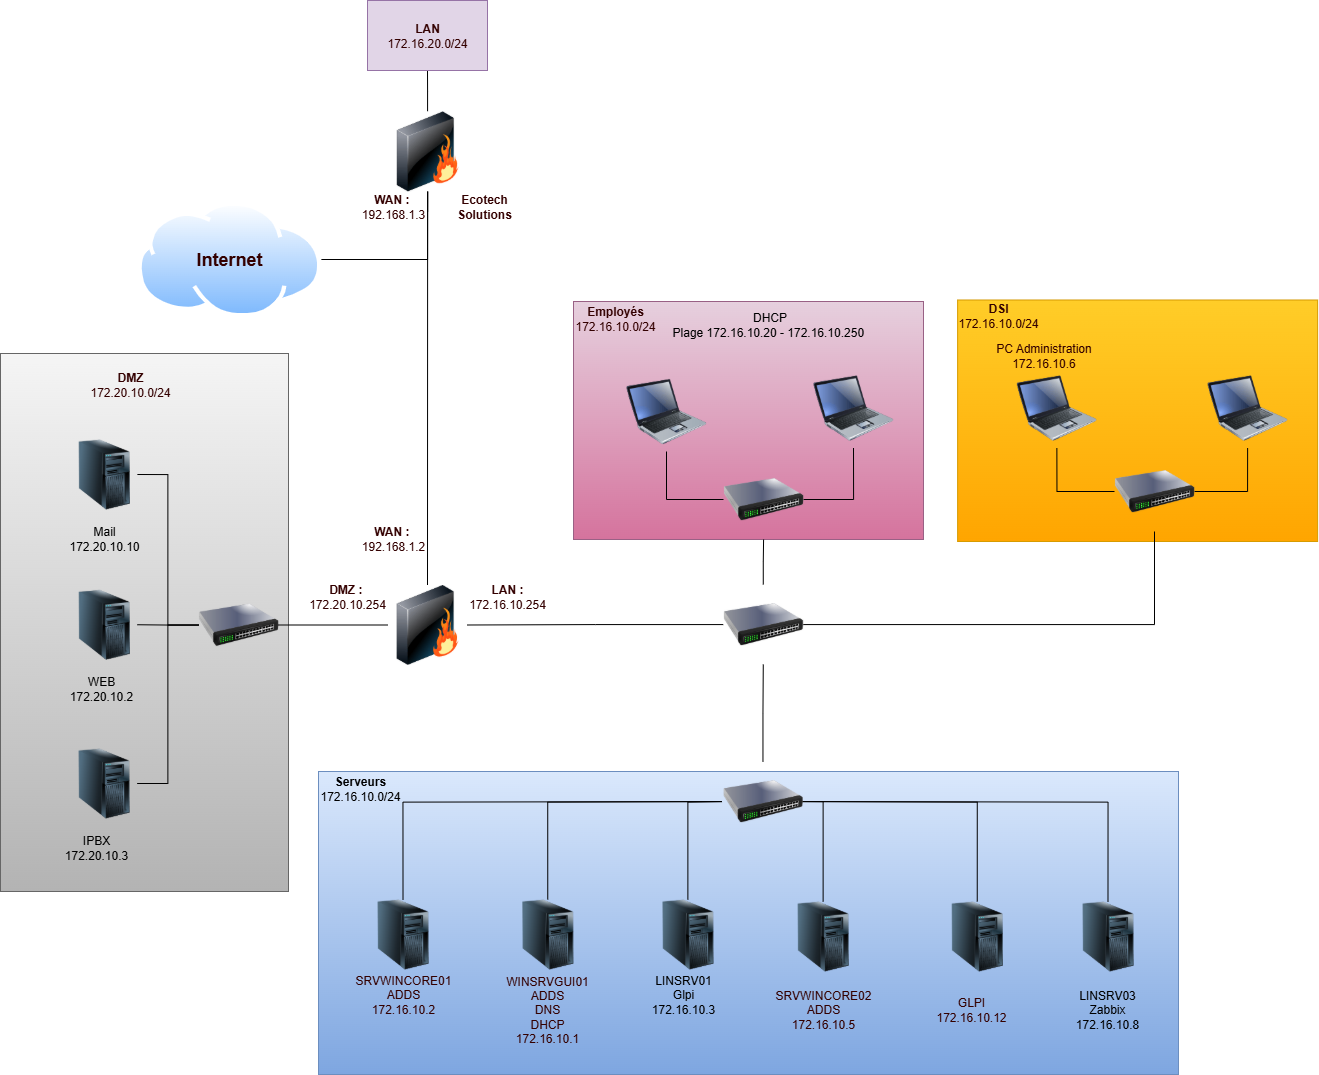

The diagram above was exported from draw.io. Its source (the exported page's mxGraphModel, read from the mxfile embedded in the PNG):
<mxGraphModel dx="2430" dy="1980" grid="1" gridSize="10" guides="1" tooltips="1" connect="1" arrows="1" fold="1" page="1" pageScale="1" pageWidth="827" pageHeight="1169" background="none" math="0" shadow="0">
  <root>
    <mxCell id="0" />
    <mxCell id="1" parent="0" />
    <mxCell id="KLXrmqY02s_AY2UNdJyc-41" value="" style="whiteSpace=wrap;html=1;fillColor=#ffcd28;strokeColor=#d79b00;gradientColor=light-dark(#ffa500, #ffb62f);" parent="1" vertex="1">
      <mxGeometry x="929.12" y="108.5" width="360" height="241.5" as="geometry" />
    </mxCell>
    <mxCell id="KLXrmqY02s_AY2UNdJyc-10" value="" style="whiteSpace=wrap;html=1;fillColor=#f5f5f5;strokeColor=#666666;gradientColor=#b3b3b3;" parent="1" vertex="1">
      <mxGeometry x="-28" y="162" width="288" height="538" as="geometry" />
    </mxCell>
    <mxCell id="KLXrmqY02s_AY2UNdJyc-8" value="" style="whiteSpace=wrap;html=1;fillColor=#dae8fc;strokeColor=#6c8ebf;gradientColor=#7ea6e0;" parent="1" vertex="1">
      <mxGeometry x="290" y="580" width="860" height="303" as="geometry" />
    </mxCell>
    <mxCell id="KLXrmqY02s_AY2UNdJyc-6" value="" style="whiteSpace=wrap;html=1;fillColor=#e6d0de;strokeColor=#996185;gradientColor=#d5739d;" parent="1" vertex="1">
      <mxGeometry x="545" y="110" width="350" height="238" as="geometry" />
    </mxCell>
    <mxCell id="knXX4pM0obj0YQFiCbRJ-9" value="Serveurs&lt;div&gt;&lt;span style=&quot;font-weight: normal;&quot;&gt;172.16.10.0/24&lt;/span&gt;&lt;/div&gt;" style="text;strokeColor=none;align=center;fillColor=none;html=1;verticalAlign=middle;whiteSpace=wrap;rounded=0;fontStyle=1" parent="1" vertex="1">
      <mxGeometry x="286.5" y="582" width="90" height="30" as="geometry" />
    </mxCell>
    <mxCell id="DMSO7XMmkQEsV05gbGDc-14" value="" style="edgeStyle=elbowEdgeStyle;html=1;elbow=horizontal;rounded=0;endArrow=none;labelBackgroundColor=none;fontColor=default;strokeColor=#0B4D6A;" parent="1" edge="1">
      <mxGeometry relative="1" as="geometry">
        <mxPoint x="176" y="244" as="targetPoint" />
        <mxPoint x="176" y="244" as="sourcePoint" />
      </mxGeometry>
    </mxCell>
    <mxCell id="KLXrmqY02s_AY2UNdJyc-22" value="&lt;div&gt;WINSRVGUI01&lt;/div&gt;ADDS&lt;div&gt;DNS&lt;/div&gt;&lt;div&gt;DHCP&lt;/div&gt;&lt;div&gt;172.16.10.1&lt;/div&gt;" style="text;strokeColor=none;align=center;fillColor=none;html=1;verticalAlign=middle;whiteSpace=wrap;rounded=0;fontColor=#330000;" parent="1" vertex="1">
      <mxGeometry x="489.25" y="788" width="60" height="60" as="geometry" />
    </mxCell>
    <mxCell id="KLXrmqY02s_AY2UNdJyc-7" value="&lt;b&gt;Employés&lt;/b&gt;&lt;div&gt;172.16.10.0/24&lt;/div&gt;" style="text;strokeColor=none;align=center;fillColor=none;html=1;verticalAlign=middle;whiteSpace=wrap;rounded=0;fontColor=#330000;" parent="1" vertex="1">
      <mxGeometry x="557" y="111.5" width="60" height="30" as="geometry" />
    </mxCell>
    <mxCell id="KLXrmqY02s_AY2UNdJyc-11" value="&lt;b&gt;DMZ&lt;/b&gt;&lt;div&gt;172.20.10.0/24&lt;/div&gt;" style="text;strokeColor=none;align=center;fillColor=none;html=1;verticalAlign=middle;whiteSpace=wrap;rounded=0;fontColor=#330000;" parent="1" vertex="1">
      <mxGeometry x="72" y="178" width="60" height="30" as="geometry" />
    </mxCell>
    <mxCell id="KLXrmqY02s_AY2UNdJyc-13" value="PC Administration&lt;div&gt;172.16.10.6&lt;/div&gt;" style="text;strokeColor=none;align=center;fillColor=none;html=1;verticalAlign=middle;whiteSpace=wrap;rounded=0;fontColor=#330000;" parent="1" vertex="1">
      <mxGeometry x="965.12" y="148.5" width="101" height="30" as="geometry" />
    </mxCell>
    <mxCell id="DMSO7XMmkQEsV05gbGDc-28" value="" style="image;html=1;image=img/lib/clip_art/networking/Firewall_128x128.png;imageBorder=none;imageBackground=light-dark(#FFFFFF,#FF9933);" parent="1" vertex="1">
      <mxGeometry x="359" y="393.5" width="80" height="80" as="geometry" />
    </mxCell>
    <mxCell id="KLXrmqY02s_AY2UNdJyc-25" value="SRVWINCORE01&lt;div&gt;ADDS&lt;/div&gt;&lt;div&gt;172.16.10.2&lt;/div&gt;" style="text;strokeColor=none;align=center;fillColor=none;html=1;verticalAlign=middle;whiteSpace=wrap;rounded=0;fontColor=#330000;" parent="1" vertex="1">
      <mxGeometry x="344.5" y="788" width="60" height="30" as="geometry" />
    </mxCell>
    <mxCell id="knXX4pM0obj0YQFiCbRJ-13" value="&lt;div&gt;LINSRV01&lt;/div&gt;Glpi&lt;div&gt;172.16.10.3&lt;/div&gt;" style="text;strokeColor=none;align=center;fillColor=none;html=1;verticalAlign=middle;whiteSpace=wrap;rounded=0;" parent="1" vertex="1">
      <mxGeometry x="625" y="788" width="60" height="30" as="geometry" />
    </mxCell>
    <mxCell id="KLXrmqY02s_AY2UNdJyc-27" value="SRVWINCORE02&lt;div&gt;ADDS&lt;/div&gt;&lt;div&gt;172.16.10.5&lt;/div&gt;" style="text;strokeColor=none;align=center;fillColor=none;html=1;verticalAlign=middle;whiteSpace=wrap;rounded=0;fontColor=#330000;" parent="1" vertex="1">
      <mxGeometry x="764.6199999999999" y="803" width="60" height="30" as="geometry" />
    </mxCell>
    <mxCell id="knXX4pM0obj0YQFiCbRJ-17" value="WEB&lt;div&gt;172.20.10.2&lt;/div&gt;" style="text;strokeColor=none;align=center;fillColor=none;html=1;verticalAlign=middle;whiteSpace=wrap;rounded=0;" parent="1" vertex="1">
      <mxGeometry x="42.629999999999995" y="481.75" width="60" height="30" as="geometry" />
    </mxCell>
    <mxCell id="knXX4pM0obj0YQFiCbRJ-18" value="IPBX&lt;div&gt;172.20.10.3&lt;/div&gt;" style="text;strokeColor=none;align=center;fillColor=none;html=1;verticalAlign=middle;whiteSpace=wrap;rounded=0;" parent="1" vertex="1">
      <mxGeometry x="38.260000000000005" y="641" width="60" height="30" as="geometry" />
    </mxCell>
    <mxCell id="knXX4pM0obj0YQFiCbRJ-20" value="&lt;div&gt;Mail&lt;/div&gt;&lt;div&gt;172.20.10.10&lt;/div&gt;" style="text;strokeColor=none;align=center;fillColor=none;html=1;verticalAlign=middle;whiteSpace=wrap;rounded=0;" parent="1" vertex="1">
      <mxGeometry x="20.75" y="331.5" width="110" height="30" as="geometry" />
    </mxCell>
    <mxCell id="KLXrmqY02s_AY2UNdJyc-36" value="&lt;b&gt;DMZ :&amp;nbsp;&lt;/b&gt;&lt;div&gt;172.20.10.254&lt;/div&gt;" style="text;strokeColor=none;align=center;fillColor=none;html=1;verticalAlign=middle;whiteSpace=wrap;rounded=0;fontColor=#330000;" parent="1" vertex="1">
      <mxGeometry x="289" y="390" width="60" height="30" as="geometry" />
    </mxCell>
    <mxCell id="KLXrmqY02s_AY2UNdJyc-37" value="&lt;b&gt;WAN :&amp;nbsp;&lt;/b&gt;&lt;div&gt;192.168.1.2&lt;/div&gt;" style="text;strokeColor=none;align=center;fillColor=none;html=1;verticalAlign=middle;whiteSpace=wrap;rounded=0;fontColor=#330000;" parent="1" vertex="1">
      <mxGeometry x="335" y="331.5" width="60" height="30" as="geometry" />
    </mxCell>
    <mxCell id="KLXrmqY02s_AY2UNdJyc-38" style="edgeStyle=none;rounded=0;orthogonalLoop=1;jettySize=auto;html=1;exitX=0.5;exitY=0;exitDx=0;exitDy=0;entryX=0.5;entryY=1;entryDx=0;entryDy=0;strokeColor=light-dark(#000000,#FFFFFF);endArrow=none;startFill=0;" parent="1" source="DMSO7XMmkQEsV05gbGDc-28" target="6XwTecmC9WguflEXOo0B-67" edge="1">
      <mxGeometry relative="1" as="geometry">
        <mxPoint x="399" y="154.93999999999983" as="targetPoint" />
      </mxGeometry>
    </mxCell>
    <mxCell id="DMSO7XMmkQEsV05gbGDc-36" value="&lt;div&gt;LINSRV03&lt;/div&gt;Zabbix&lt;div&gt;172.16.10.8&lt;/div&gt;" style="text;strokeColor=none;align=center;fillColor=none;html=1;verticalAlign=middle;whiteSpace=wrap;rounded=0;" parent="1" vertex="1">
      <mxGeometry x="1049.49" y="803" width="60" height="30" as="geometry" />
    </mxCell>
    <mxCell id="KLXrmqY02s_AY2UNdJyc-40" value="&lt;div&gt;&lt;b&gt;Ecotech Solutions&lt;/b&gt;&lt;/div&gt;" style="text;strokeColor=none;align=center;fillColor=none;html=1;verticalAlign=middle;whiteSpace=wrap;rounded=0;fontColor=#330000;" parent="1" vertex="1">
      <mxGeometry x="426.13" width="60" height="30" as="geometry" />
    </mxCell>
    <mxCell id="KLXrmqY02s_AY2UNdJyc-43" value="&lt;div&gt;&lt;b&gt;DSI&lt;/b&gt;&lt;/div&gt;&lt;div&gt;172.16.10.0/24&lt;/div&gt;" style="text;strokeColor=none;align=center;fillColor=none;html=1;verticalAlign=middle;whiteSpace=wrap;rounded=0;fontColor=#330000;" parent="1" vertex="1">
      <mxGeometry x="930.12" y="109" width="79.88" height="30" as="geometry" />
    </mxCell>
    <mxCell id="KLXrmqY02s_AY2UNdJyc-67" value="&lt;div&gt;&lt;b&gt;LAN :&lt;/b&gt;&lt;/div&gt;172.16.10.254" style="text;strokeColor=none;align=center;fillColor=none;html=1;verticalAlign=middle;whiteSpace=wrap;rounded=0;fontColor=#330000;" parent="1" vertex="1">
      <mxGeometry x="439.13" y="390" width="80" height="30" as="geometry" />
    </mxCell>
    <mxCell id="BuvltBzs99Ln0fURTy55-2" value="&lt;div&gt;GLPI&lt;/div&gt;&lt;div&gt;172.16.10.12&lt;/div&gt;" style="text;strokeColor=none;align=center;fillColor=none;html=1;verticalAlign=middle;whiteSpace=wrap;rounded=0;fontColor=#330000;" parent="1" vertex="1">
      <mxGeometry x="912.5" y="803" width="60" height="30" as="geometry" />
    </mxCell>
    <mxCell id="6XwTecmC9WguflEXOo0B-40" value="" style="edgeStyle=orthogonalEdgeStyle;rounded=0;orthogonalLoop=1;jettySize=auto;html=1;endArrow=none;endFill=0;" edge="1" parent="1" source="GcDVAcKpA0H9h5Mhh4xD-1" target="gq7ziDbiQRn9gY-6pnFD-7">
      <mxGeometry relative="1" as="geometry" />
    </mxCell>
    <mxCell id="6XwTecmC9WguflEXOo0B-41" value="" style="edgeStyle=orthogonalEdgeStyle;rounded=0;orthogonalLoop=1;jettySize=auto;html=1;endArrow=none;endFill=0;" edge="1" parent="1" source="GcDVAcKpA0H9h5Mhh4xD-1" target="6XwTecmC9WguflEXOo0B-30">
      <mxGeometry relative="1" as="geometry" />
    </mxCell>
    <mxCell id="6XwTecmC9WguflEXOo0B-62" value="" style="edgeStyle=orthogonalEdgeStyle;rounded=0;orthogonalLoop=1;jettySize=auto;html=1;entryX=1;entryY=0.5;entryDx=0;entryDy=0;endArrow=none;endFill=0;" edge="1" parent="1" source="GcDVAcKpA0H9h5Mhh4xD-1" target="DMSO7XMmkQEsV05gbGDc-28">
      <mxGeometry relative="1" as="geometry">
        <mxPoint x="560" y="434" as="targetPoint" />
      </mxGeometry>
    </mxCell>
    <mxCell id="GcDVAcKpA0H9h5Mhh4xD-1" value="" style="image;html=1;image=img/lib/clip_art/networking/Switch_128x128.png" vertex="1" parent="1">
      <mxGeometry x="694.75" y="393" width="80" height="80" as="geometry" />
    </mxCell>
    <mxCell id="gq7ziDbiQRn9gY-6pnFD-2" value="" style="image;html=1;image=img/lib/clip_art/computers/Server_Tower_128x128.png" vertex="1" parent="1">
      <mxGeometry x="341.38" y="708" width="66.25" height="70" as="geometry" />
    </mxCell>
    <mxCell id="gq7ziDbiQRn9gY-6pnFD-3" value="" style="image;html=1;image=img/lib/clip_art/computers/Laptop_128x128.png" vertex="1" parent="1">
      <mxGeometry x="598" y="180" width="80" height="80" as="geometry" />
    </mxCell>
    <mxCell id="6XwTecmC9WguflEXOo0B-3" value="" style="image;html=1;image=img/lib/clip_art/computers/Server_Tower_128x128.png" vertex="1" parent="1">
      <mxGeometry x="486.13" y="708" width="66.25" height="70" as="geometry" />
    </mxCell>
    <mxCell id="6XwTecmC9WguflEXOo0B-4" value="" style="image;html=1;image=img/lib/clip_art/computers/Server_Tower_128x128.png" vertex="1" parent="1">
      <mxGeometry x="626.25" y="708" width="66.25" height="70" as="geometry" />
    </mxCell>
    <mxCell id="6XwTecmC9WguflEXOo0B-5" value="" style="image;html=1;image=img/lib/clip_art/computers/Server_Tower_128x128.png" vertex="1" parent="1">
      <mxGeometry x="761.5" y="710" width="66.25" height="70" as="geometry" />
    </mxCell>
    <mxCell id="6XwTecmC9WguflEXOo0B-6" value="" style="image;html=1;image=img/lib/clip_art/computers/Server_Tower_128x128.png" vertex="1" parent="1">
      <mxGeometry x="1046.37" y="710" width="66.25" height="70" as="geometry" />
    </mxCell>
    <mxCell id="6XwTecmC9WguflEXOo0B-7" value="" style="image;html=1;image=img/lib/clip_art/computers/Server_Tower_128x128.png" vertex="1" parent="1">
      <mxGeometry x="915.6199999999999" y="710" width="66.25" height="70" as="geometry" />
    </mxCell>
    <mxCell id="gq7ziDbiQRn9gY-6pnFD-5" value="" style="image;html=1;image=img/lib/clip_art/computers/Laptop_128x128.png" vertex="1" parent="1">
      <mxGeometry x="785" y="176.5" width="80" height="80" as="geometry" />
    </mxCell>
    <mxCell id="6XwTecmC9WguflEXOo0B-19" value="" style="edgeStyle=orthogonalEdgeStyle;rounded=0;orthogonalLoop=1;jettySize=auto;html=1;entryX=0.5;entryY=1;entryDx=0;entryDy=0;endArrow=none;endFill=0;" edge="1" parent="1" source="gq7ziDbiQRn9gY-6pnFD-7" target="gq7ziDbiQRn9gY-6pnFD-3">
      <mxGeometry relative="1" as="geometry">
        <mxPoint x="615" y="308" as="targetPoint" />
      </mxGeometry>
    </mxCell>
    <mxCell id="6XwTecmC9WguflEXOo0B-21" value="" style="edgeStyle=orthogonalEdgeStyle;rounded=0;orthogonalLoop=1;jettySize=auto;html=1;endArrow=none;endFill=0;entryX=0.5;entryY=1;entryDx=0;entryDy=0;" edge="1" parent="1" source="gq7ziDbiQRn9gY-6pnFD-7" target="gq7ziDbiQRn9gY-6pnFD-5">
      <mxGeometry relative="1" as="geometry">
        <mxPoint x="895" y="308" as="targetPoint" />
      </mxGeometry>
    </mxCell>
    <mxCell id="gq7ziDbiQRn9gY-6pnFD-7" value="" style="image;html=1;image=img/lib/clip_art/networking/Switch_128x128.png" vertex="1" parent="1">
      <mxGeometry x="695" y="268" width="80" height="80" as="geometry" />
    </mxCell>
    <mxCell id="6XwTecmC9WguflEXOo0B-15" value="" style="image;html=1;image=img/lib/clip_art/computers/Server_Tower_128x128.png" vertex="1" parent="1">
      <mxGeometry x="42.629999999999995" y="398.25" width="66.25" height="70" as="geometry" />
    </mxCell>
    <mxCell id="6XwTecmC9WguflEXOo0B-16" value="" style="image;html=1;image=img/lib/clip_art/computers/Server_Tower_128x128.png" vertex="1" parent="1">
      <mxGeometry x="42.38000000000001" y="557" width="66.25" height="70" as="geometry" />
    </mxCell>
    <mxCell id="6XwTecmC9WguflEXOo0B-17" value="" style="image;html=1;image=img/lib/clip_art/computers/Server_Tower_128x128.png" vertex="1" parent="1">
      <mxGeometry x="42.620000000000005" y="248" width="66.25" height="70" as="geometry" />
    </mxCell>
    <mxCell id="6XwTecmC9WguflEXOo0B-28" value="" style="edgeStyle=orthogonalEdgeStyle;rounded=0;orthogonalLoop=1;jettySize=auto;html=1;endArrow=none;endFill=0;entryX=0.5;entryY=1;entryDx=0;entryDy=0;" edge="1" source="6XwTecmC9WguflEXOo0B-30" target="6XwTecmC9WguflEXOo0B-29" parent="1">
      <mxGeometry relative="1" as="geometry">
        <mxPoint x="1289.12" y="318" as="targetPoint" />
      </mxGeometry>
    </mxCell>
    <mxCell id="6XwTecmC9WguflEXOo0B-29" value="" style="image;html=1;image=img/lib/clip_art/computers/Laptop_128x128.png" vertex="1" parent="1">
      <mxGeometry x="1179.12" y="176.5" width="80" height="80" as="geometry" />
    </mxCell>
    <mxCell id="6XwTecmC9WguflEXOo0B-30" value="" style="image;html=1;image=img/lib/clip_art/networking/Switch_128x128.png" vertex="1" parent="1">
      <mxGeometry x="1086" y="260" width="80" height="80" as="geometry" />
    </mxCell>
    <mxCell id="6XwTecmC9WguflEXOo0B-31" value="" style="edgeStyle=orthogonalEdgeStyle;rounded=0;orthogonalLoop=1;jettySize=auto;html=1;entryX=0.5;entryY=1;entryDx=0;entryDy=0;endArrow=none;endFill=0;" edge="1" source="6XwTecmC9WguflEXOo0B-30" target="6XwTecmC9WguflEXOo0B-32" parent="1">
      <mxGeometry relative="1" as="geometry">
        <mxPoint x="1009.1199999999999" y="318" as="targetPoint" />
      </mxGeometry>
    </mxCell>
    <mxCell id="6XwTecmC9WguflEXOo0B-32" value="" style="image;html=1;image=img/lib/clip_art/computers/Laptop_128x128.png" vertex="1" parent="1">
      <mxGeometry x="988.3699999999999" y="176.5" width="80" height="80" as="geometry" />
    </mxCell>
    <mxCell id="6XwTecmC9WguflEXOo0B-44" value="" style="edgeStyle=orthogonalEdgeStyle;rounded=0;orthogonalLoop=1;jettySize=auto;html=1;entryX=0.5;entryY=0;entryDx=0;entryDy=0;endArrow=none;endFill=0;" edge="1" parent="1" target="6XwTecmC9WguflEXOo0B-6">
      <mxGeometry relative="1" as="geometry">
        <mxPoint x="773.5" y="610.0769230769231" as="sourcePoint" />
      </mxGeometry>
    </mxCell>
    <mxCell id="6XwTecmC9WguflEXOo0B-45" value="" style="edgeStyle=orthogonalEdgeStyle;rounded=0;orthogonalLoop=1;jettySize=auto;html=1;entryX=0.5;entryY=0;entryDx=0;entryDy=0;endArrow=none;endFill=0;" edge="1" parent="1" target="6XwTecmC9WguflEXOo0B-7">
      <mxGeometry relative="1" as="geometry">
        <mxPoint x="773.5" y="610.0769230769231" as="sourcePoint" />
      </mxGeometry>
    </mxCell>
    <mxCell id="6XwTecmC9WguflEXOo0B-47" value="" style="edgeStyle=orthogonalEdgeStyle;rounded=0;orthogonalLoop=1;jettySize=auto;html=1;entryX=0.5;entryY=0;entryDx=0;entryDy=0;endArrow=none;endFill=0;" edge="1" parent="1" target="gq7ziDbiQRn9gY-6pnFD-2">
      <mxGeometry relative="1" as="geometry">
        <mxPoint x="573.5" y="610" as="targetPoint" />
        <mxPoint x="693.5" y="610.0769230769231" as="sourcePoint" />
      </mxGeometry>
    </mxCell>
    <mxCell id="6XwTecmC9WguflEXOo0B-48" value="" style="edgeStyle=orthogonalEdgeStyle;rounded=0;orthogonalLoop=1;jettySize=auto;html=1;entryX=0.5;entryY=0;entryDx=0;entryDy=0;endArrow=none;endFill=0;" edge="1" parent="1" target="6XwTecmC9WguflEXOo0B-3">
      <mxGeometry relative="1" as="geometry">
        <mxPoint x="693.5" y="610.0769230769231" as="sourcePoint" />
      </mxGeometry>
    </mxCell>
    <mxCell id="6XwTecmC9WguflEXOo0B-49" value="" style="edgeStyle=orthogonalEdgeStyle;rounded=0;orthogonalLoop=1;jettySize=auto;html=1;endArrow=none;endFill=0;entryX=0.5;entryY=0;entryDx=0;entryDy=0;" edge="1" parent="1" target="6XwTecmC9WguflEXOo0B-4">
      <mxGeometry relative="1" as="geometry">
        <mxPoint x="693.5" y="610.0769230769231" as="sourcePoint" />
      </mxGeometry>
    </mxCell>
    <mxCell id="6XwTecmC9WguflEXOo0B-50" value="" style="edgeStyle=orthogonalEdgeStyle;rounded=0;orthogonalLoop=1;jettySize=auto;html=1;endArrow=none;endFill=0;entryX=0.5;entryY=0;entryDx=0;entryDy=0;" edge="1" parent="1" target="6XwTecmC9WguflEXOo0B-5">
      <mxGeometry relative="1" as="geometry">
        <mxPoint x="794.5" y="700" as="targetPoint" />
        <Array as="points">
          <mxPoint x="794.5" y="610" />
        </Array>
        <mxPoint x="773.5" y="610.0769230769231" as="sourcePoint" />
      </mxGeometry>
    </mxCell>
    <mxCell id="6XwTecmC9WguflEXOo0B-64" value="" style="edgeStyle=orthogonalEdgeStyle;rounded=0;orthogonalLoop=1;jettySize=auto;html=1;endArrow=none;endFill=0;" edge="1" parent="1" source="6XwTecmC9WguflEXOo0B-43" target="GcDVAcKpA0H9h5Mhh4xD-1">
      <mxGeometry relative="1" as="geometry" />
    </mxCell>
    <mxCell id="6XwTecmC9WguflEXOo0B-43" value="" style="image;html=1;image=img/lib/clip_art/networking/Switch_128x128.png" vertex="1" parent="1">
      <mxGeometry x="694.5" y="570" width="80" height="80" as="geometry" />
    </mxCell>
    <mxCell id="gq7ziDbiQRn9gY-6pnFD-9" value="&lt;div&gt;DHCP&lt;/div&gt;&lt;div&gt;Plage 172.16.10.20 - 172.16.10.250&amp;nbsp;&lt;/div&gt;" style="text;html=1;align=center;verticalAlign=middle;whiteSpace=wrap;rounded=0;" vertex="1" parent="1">
      <mxGeometry x="638" y="118" width="207" height="30" as="geometry" />
    </mxCell>
    <mxCell id="6XwTecmC9WguflEXOo0B-54" value="" style="edgeStyle=orthogonalEdgeStyle;rounded=0;orthogonalLoop=1;jettySize=auto;html=1;entryX=0;entryY=0.5;entryDx=0;entryDy=0;endArrow=none;endFill=0;" edge="1" parent="1" source="6XwTecmC9WguflEXOo0B-53" target="DMSO7XMmkQEsV05gbGDc-28">
      <mxGeometry relative="1" as="geometry" />
    </mxCell>
    <mxCell id="6XwTecmC9WguflEXOo0B-56" value="" style="edgeStyle=orthogonalEdgeStyle;rounded=0;orthogonalLoop=1;jettySize=auto;html=1;entryX=1;entryY=0.5;entryDx=0;entryDy=0;endArrow=none;endFill=0;" edge="1" parent="1" source="6XwTecmC9WguflEXOo0B-53" target="6XwTecmC9WguflEXOo0B-17">
      <mxGeometry relative="1" as="geometry">
        <mxPoint x="228" y="273" as="targetPoint" />
      </mxGeometry>
    </mxCell>
    <mxCell id="6XwTecmC9WguflEXOo0B-58" value="" style="edgeStyle=orthogonalEdgeStyle;rounded=0;orthogonalLoop=1;jettySize=auto;html=1;entryX=1;entryY=0.5;entryDx=0;entryDy=0;endArrow=none;endFill=0;" edge="1" parent="1" source="6XwTecmC9WguflEXOo0B-53" target="6XwTecmC9WguflEXOo0B-15">
      <mxGeometry relative="1" as="geometry">
        <mxPoint x="228" y="593" as="targetPoint" />
      </mxGeometry>
    </mxCell>
    <mxCell id="6XwTecmC9WguflEXOo0B-60" value="" style="edgeStyle=orthogonalEdgeStyle;rounded=0;orthogonalLoop=1;jettySize=auto;html=1;entryX=1;entryY=0.5;entryDx=0;entryDy=0;endArrow=none;endFill=0;" edge="1" parent="1" source="6XwTecmC9WguflEXOo0B-53" target="6XwTecmC9WguflEXOo0B-16">
      <mxGeometry relative="1" as="geometry">
        <mxPoint x="228" y="593" as="targetPoint" />
      </mxGeometry>
    </mxCell>
    <mxCell id="6XwTecmC9WguflEXOo0B-53" value="" style="image;html=1;image=img/lib/clip_art/networking/Switch_128x128.png" vertex="1" parent="1">
      <mxGeometry x="170" y="393.5" width="80" height="80" as="geometry" />
    </mxCell>
    <mxCell id="6XwTecmC9WguflEXOo0B-66" value="" style="edgeStyle=orthogonalEdgeStyle;rounded=0;orthogonalLoop=1;jettySize=auto;html=1;endArrow=none;endFill=0;" edge="1" parent="1" source="6XwTecmC9WguflEXOo0B-67">
      <mxGeometry relative="1" as="geometry">
        <mxPoint x="399.1300000000001" y="-19.960000000000036" as="targetPoint" />
      </mxGeometry>
    </mxCell>
    <mxCell id="6XwTecmC9WguflEXOo0B-74" value="" style="edgeStyle=orthogonalEdgeStyle;rounded=0;orthogonalLoop=1;jettySize=auto;html=1;entryX=0.5;entryY=1;entryDx=0;entryDy=0;endArrow=none;endFill=0;" edge="1" parent="1" source="6XwTecmC9WguflEXOo0B-67" target="6XwTecmC9WguflEXOo0B-75">
      <mxGeometry relative="1" as="geometry">
        <mxPoint x="399" y="-150" as="targetPoint" />
      </mxGeometry>
    </mxCell>
    <mxCell id="6XwTecmC9WguflEXOo0B-67" value="" style="image;html=1;image=img/lib/clip_art/networking/Firewall_128x128.png;imageBorder=none;imageBackground=light-dark(#FFFFFF,#FF9933);" vertex="1" parent="1">
      <mxGeometry x="359.13" y="-80" width="80" height="80" as="geometry" />
    </mxCell>
    <mxCell id="6XwTecmC9WguflEXOo0B-69" value="&lt;b&gt;WAN :&amp;nbsp;&lt;/b&gt;&lt;div&gt;192.168.1.3&lt;/div&gt;" style="text;strokeColor=none;align=center;fillColor=none;html=1;verticalAlign=middle;whiteSpace=wrap;rounded=0;fontColor=#330000;" vertex="1" parent="1">
      <mxGeometry x="335" width="60" height="30" as="geometry" />
    </mxCell>
    <mxCell id="6XwTecmC9WguflEXOo0B-72" value="" style="edgeStyle=orthogonalEdgeStyle;rounded=0;orthogonalLoop=1;jettySize=auto;html=1;endArrow=none;endFill=0;entryX=0.5;entryY=1;entryDx=0;entryDy=0;" edge="1" parent="1" source="6XwTecmC9WguflEXOo0B-70" target="6XwTecmC9WguflEXOo0B-67">
      <mxGeometry relative="1" as="geometry">
        <Array as="points">
          <mxPoint x="399" y="68" />
        </Array>
      </mxGeometry>
    </mxCell>
    <mxCell id="6XwTecmC9WguflEXOo0B-70" value="" style="image;aspect=fixed;perimeter=ellipsePerimeter;html=1;align=center;shadow=0;dashed=0;spacingTop=3;image=img/lib/active_directory/internet_cloud.svg;" vertex="1" parent="1">
      <mxGeometry x="108.88" y="9.999999999999998" width="184" height="115.92" as="geometry" />
    </mxCell>
    <mxCell id="6XwTecmC9WguflEXOo0B-71" value="&lt;font style=&quot;font-size: 18px;&quot;&gt;&lt;b&gt;Internet&lt;/b&gt;&lt;/font&gt;" style="text;strokeColor=none;align=center;fillColor=none;html=1;verticalAlign=middle;whiteSpace=wrap;rounded=0;fontColor=#330000;" vertex="1" parent="1">
      <mxGeometry x="153.13" y="44.18000000000001" width="95.5" height="47.56" as="geometry" />
    </mxCell>
    <mxCell id="6XwTecmC9WguflEXOo0B-75" value="" style="whiteSpace=wrap;html=1;fillColor=#e1d5e7;strokeColor=#9673a6;" vertex="1" parent="1">
      <mxGeometry x="339" y="-191" width="120" height="70" as="geometry" />
    </mxCell>
    <mxCell id="6XwTecmC9WguflEXOo0B-76" value="&lt;div&gt;&lt;b&gt;LAN&lt;/b&gt;&lt;/div&gt;&lt;div&gt;172.16.20.0/24&lt;/div&gt;" style="text;strokeColor=none;align=center;fillColor=none;html=1;verticalAlign=middle;whiteSpace=wrap;rounded=0;fontColor=#330000;" vertex="1" parent="1">
      <mxGeometry x="369.13" y="-171" width="60" height="30" as="geometry" />
    </mxCell>
  </root>
</mxGraphModel>